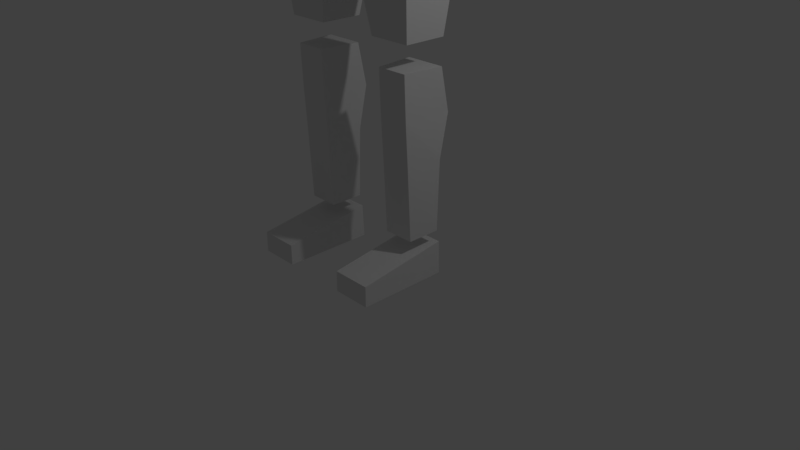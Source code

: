 # Source: runner_verylowpoly.blend  (saved by Blender 2.79.0; exported with 4.5.12 LTS)
import bpy
from mathutils import Matrix  # noqa: F401  (used for matrix-valued properties, if any)

bpy.ops.wm.read_factory_settings(use_empty=True)
scene = bpy.context.scene
scene.name = 'Scene'

# ---- collections
col_collection_1 = bpy.data.collections.new('Collection 1'); scene.collection.children.link(col_collection_1)

# ---- materials (node trees are filled in below, after node groups)
mat_material = bpy.data.materials.new('Material')
mat_material.alpha_threshold = 0.0
mat_material.use_transparent_shadow = False
mat_material.roughness = 0.5
mat_material.line_color = (0.0, 0.0, 0.0, 1.0)

# ---- material node trees

# ---- world
world_world = bpy.data.worlds.new('World'); scene.world = world_world
world_world.color = (0.05088, 0.05088, 0.05088)
world_world.use_sun_shadow = False
world_world.sun_shadow_jitter_overblur = 0.0
world_world.cycles.sampling_method = 'MANUAL'

# ---- cameras
cam_camera = bpy.data.cameras.new('Camera')
cam_camera.clip_end = 100.0
cam_camera.lens = 35.0
cam_camera.sensor_width = 32.0
cam_camera.sensor_height = 18.0
cam_camera.ortho_scale = 7.314
cam_camera.dof.focus_distance = 0.0
cam_camera.dof.aperture_fstop = 128.0

# ---- lights
light_lamp = bpy.data.lights.new('Lamp', 'POINT')
light_lamp.transmission_factor = 0.0
light_lamp.cutoff_distance = 30.0
light_lamp.energy = 100.0
light_lamp.shadow_buffer_clip_start = 1.001
light_lamp.shadow_soft_size = 0.1
light_lamp.shadow_maximum_resolution = 0.006
light_lamp.use_absolute_resolution = True

# ---- meshes
me_cube = bpy.data.meshes.new('Cube')
me_cube.from_pydata([(0.929, 0.3699, 7.124), (0.929, -0.439, 7.124), (0.1412, 0.3464, 4.821), (0.4194, 0.2785, 2.95), (1.237, 0.3464, 8.822), (1.237, -0.3346, 8.822), (0.1412, -0.3346, 4.821), (0.4194, -0.2705, 2.95), (0.9672, -0.2705, 2.95), (0.9592, -0.3346, 5.372), (0.9672, 0.2785, 2.95), (0.9592, 0.3464, 5.372), (1.442, -0.3224, 8.037), (1.442, -0.3224, 8.821), (1.442, 0.344, 8.037), (1.442, 0.344, 8.821), (2.821, -0.2419, 8.15), (2.821, -0.2419, 8.685), (2.821, 0.2938, 8.15), (2.821, 0.2938, 8.685), (4.631, -0.415, 8.546), (4.631, 0.2919, 8.292), (4.631, -0.415, 8.292), (4.631, 0.2919, 8.546), (4.672, -0.2596, 8.546), (4.672, -0.2596, 8.292), (4.672, 0.295, 8.546), (4.672, 0.295, 8.292), (3.029, -0.2461, 8.148), (3.029, -0.2461, 8.684), (3.029, 0.2896, 8.148), (3.029, 0.2896, 8.684), (4.167, -0.2046, 8.288), (4.167, -0.2046, 8.548), (4.167, 0.2481, 8.288), (4.167, 0.2481, 8.548), (4.331, -0.2433, 8.292), (4.331, -0.2433, 8.546), (4.331, 0.269, 8.292), (4.331, 0.269, 8.546), (5.012, -0.2314, 8.292), (5.012, -0.2314, 8.546), (5.012, 0.2713, 8.292), (5.012, 0.2713, 8.546), (0.442, -0.8969, 0.003409), (0.442, -0.8969, 0.2724), (0.442, 0.3047, 0.003409), (0.4444, 0.2859, 0.4441), (0.9553, -0.8969, 0.003409), (0.9553, -0.8969, 0.2724), (0.9553, 0.3047, 0.003409), (0.9603, 0.2859, 0.4441), (0.9298, 0.3644, 5.635), (0.9298, -0.3401, 5.635), (0.7887, 0.3644, 6.89), (0.7887, -0.4027, 6.89), (0.12, 0.3644, 5.088), (0.12, -0.3166, 5.088), (0.4106, 0.3644, 6.89), (0.4106, -0.4027, 6.89), (1.253, 0.4872, 8.044), (1.253, -0.5758, 8.044), (0.7558, 0.3644, 6.367), (0.7558, -0.3706, 6.367), (0.3509, -0.3706, 6.285), (0.3509, 0.3644, 6.285), (1.099, 0.4327, 4.328), (0.2022, 0.4327, 4.177), (0.2022, -0.421, 4.177), (1.099, -0.421, 4.328), (0.9622, 0.2699, 2.619), (0.9622, 0.2427, 0.6058), (0.9097, -0.2487, 2.619), (0.9097, -0.144, 0.5673), (0.4436, 0.2699, 2.619), (0.4436, 0.2427, 0.6058), (0.5044, -0.2487, 2.619), (0.5044, -0.144, 0.5673), (0.9622, 0.2699, 1.513), (0.5044, -0.1936, 1.513), (0.4436, 0.2699, 1.513), (0.9097, -0.1936, 1.513), (0.5044, -0.2267, 2.066), (0.9622, 0.3869, 2.066), (0.4436, 0.3869, 2.066), (0.9097, -0.2267, 2.066), (0.5127, -0.6118, 9.294), (0.4402, -0.6707, 10.66), (0.5127, 0.3569, 9.294), (0.4402, 0.4067, 10.66), (0.4765, 0.4067, 9.976), (0.4765, -0.6707, 9.754), (0.4623, 0.4067, 10.24), (0.4623, -0.8247, 9.872), (-0.929, 0.3699, 7.124), (-0.929, -0.439, 7.124), (-0.1412, 0.3464, 4.821), (-0.4194, 0.2785, 2.95), (-1.237, 0.3464, 8.822), (-1.237, -0.3346, 8.822), (-0.1412, -0.3346, 4.821), (-0.4194, -0.2705, 2.95), (0.0, 0.3699, 7.124), (0.0, -0.439, 7.124), (0.0, 0.3464, 8.893), (0.0, -0.3346, 8.893), (-0.9672, -0.2705, 2.95), (-0.9592, -0.3346, 5.372), (-0.9672, 0.2785, 2.95), (-0.9592, 0.3464, 5.372), (-1.442, -0.3224, 8.037), (-1.442, -0.3224, 8.821), (-1.442, 0.344, 8.037), (-1.442, 0.344, 8.821), (-2.821, -0.2419, 8.15), (-2.821, -0.2419, 8.685), (-2.821, 0.2938, 8.15), (-2.821, 0.2938, 8.685), (-4.631, -0.415, 8.546), (-4.631, 0.2919, 8.292), (-4.631, -0.415, 8.292), (-4.631, 0.2919, 8.546), (-4.672, -0.2596, 8.546), (-4.672, -0.2596, 8.292), (-4.672, 0.295, 8.546), (-4.672, 0.295, 8.292), (-3.029, -0.2461, 8.148), (-3.029, -0.2461, 8.684), (-3.029, 0.2896, 8.148), (-3.029, 0.2896, 8.684), (-4.167, -0.2046, 8.288), (-4.167, -0.2046, 8.548), (-4.167, 0.2481, 8.288), (-4.167, 0.2481, 8.548), (-4.331, -0.2433, 8.292), (-4.331, -0.2433, 8.546), (-4.331, 0.269, 8.292), (-4.331, 0.269, 8.546), (-5.012, -0.2314, 8.292), (-5.012, -0.2314, 8.546), (-5.012, 0.2713, 8.292), (-5.012, 0.2713, 8.546), (-0.442, -0.8969, 0.003409), (-0.442, -0.8969, 0.2724), (-0.442, 0.3047, 0.003409), (-0.4444, 0.2859, 0.4441), (-0.9553, -0.8969, 0.003409), (-0.9553, -0.8969, 0.2724), (-0.9553, 0.3047, 0.003409), (-0.9603, 0.2859, 0.4441), (-0.9298, 0.3644, 5.635), (-0.9298, -0.3401, 5.635), (-0.7887, 0.3644, 6.89), (-0.7887, -0.4027, 6.89), (0.0, 0.3644, 5.088), (0.0, -0.3166, 5.088), (0.0, 0.3644, 6.89), (0.0, -0.4027, 6.89), (-0.12, 0.3644, 5.088), (-0.12, -0.3166, 5.088), (-0.4106, 0.3644, 6.89), (-0.4106, -0.4027, 6.89), (-1.253, 0.4872, 8.044), (-1.253, -0.5758, 8.044), (0.0, 0.4872, 8.044), (0.0, -0.5758, 8.044), (-0.7558, 0.3644, 6.367), (-0.7558, -0.3706, 6.367), (0.0, 0.3644, 6.285), (0.0, -0.3706, 6.285), (-0.3509, -0.3706, 6.285), (-0.3509, 0.3644, 6.285), (-1.099, 0.4327, 4.328), (-0.2022, 0.4327, 4.177), (-0.2022, -0.421, 4.177), (-1.099, -0.421, 4.328), (-0.9622, 0.2699, 2.619), (-0.9622, 0.2427, 0.6058), (-0.9097, -0.2487, 2.619), (-0.9097, -0.144, 0.5673), (-0.4436, 0.2699, 2.619), (-0.4436, 0.2427, 0.6058), (-0.5044, -0.2487, 2.619), (-0.5044, -0.144, 0.5673), (-0.9622, 0.2699, 1.513), (-0.5044, -0.1936, 1.513), (-0.4436, 0.2699, 1.513), (-0.9097, -0.1936, 1.513), (-0.5044, -0.2267, 2.066), (-0.9622, 0.3869, 2.066), (-0.4436, 0.3869, 2.066), (-0.9097, -0.2267, 2.066), (0.0, -0.6118, 9.294), (0.0, -0.6707, 10.66), (0.0, 0.3569, 9.294), (0.0, 0.4067, 10.66), (-0.5127, -0.6118, 9.294), (-0.4402, -0.6707, 10.66), (-0.5127, 0.3569, 9.294), (-0.4402, 0.4067, 10.66), (0.0, -0.6707, 9.754), (0.0, 0.4067, 9.976), (-0.4765, 0.4067, 9.976), (-0.4765, -0.6707, 9.754), (0.0, -0.8247, 9.872), (0.0, 0.4067, 10.24), (-0.4623, 0.4067, 10.24), (-0.4623, -0.8247, 9.872)], [], [(69, 9, 6, 68), (68, 6, 2, 67), (60, 4, 5, 61), (3, 10, 8, 7), (66, 11, 9, 69), (67, 2, 11, 66), (60, 0, 102, 164), (61, 5, 105, 165), (4, 104, 105, 5), (0, 1, 103, 102), (11, 2, 6, 9), (12, 13, 15, 14), (14, 15, 19, 18), (18, 19, 17, 16), (16, 17, 13, 12), (14, 18, 16, 12), (19, 15, 13, 17), (21, 23, 26, 27), (40, 41, 24, 25), (21, 27, 25, 22), (43, 26, 24, 41), (26, 23, 20, 24), (28, 29, 31, 30), (30, 31, 35, 34), (34, 35, 33, 32), (32, 33, 29, 28), (30, 34, 32, 28), (35, 31, 29, 33), (36, 37, 39, 38), (27, 26, 43, 42), (42, 43, 41, 40), (22, 20, 37, 36), (27, 42, 40, 25), (23, 39, 37, 20), (44, 45, 47, 46), (46, 47, 51, 50), (50, 51, 49, 48), (48, 49, 45, 44), (46, 50, 48, 44), (51, 47, 45, 49), (62, 54, 55, 63), (65, 56, 154, 168), (64, 59, 157, 169), (58, 156, 157, 59), (56, 57, 155, 154), (52, 53, 57, 56), (54, 58, 59, 55), (63, 55, 59, 64), (62, 52, 56, 65), (1, 61, 165, 103), (4, 60, 164, 104), (0, 60, 61, 1), (54, 62, 65, 58), (53, 63, 64, 57), (57, 64, 169, 155), (58, 65, 168, 156), (52, 62, 63, 53), (3, 67, 66, 10), (10, 66, 69, 8), (7, 68, 67, 3), (8, 69, 68, 7), (82, 76, 74, 84), (75, 71, 73, 77), (83, 70, 72, 85), (85, 72, 76, 82), (84, 74, 70, 83), (70, 74, 76, 72), (75, 80, 78, 71), (73, 81, 79, 77), (71, 78, 81, 73), (77, 79, 80, 75), (80, 84, 83, 78), (81, 85, 82, 79), (78, 83, 85, 81), (79, 82, 84, 80), (25, 24, 20, 22), (38, 21, 22, 36), (38, 39, 23, 21), (205, 195, 89, 92), (92, 89, 87, 93), (93, 87, 193, 204), (194, 88, 86, 192), (89, 195, 193, 87), (86, 91, 200, 192), (88, 90, 91, 86), (194, 201, 90, 88), (91, 93, 204, 200), (90, 92, 93, 91), (201, 205, 92, 90), (175, 174, 100, 107), (174, 173, 96, 100), (162, 163, 99, 98), (97, 101, 106, 108), (172, 175, 107, 109), (173, 172, 109, 96), (162, 164, 102, 94), (163, 165, 105, 99), (98, 99, 105, 104), (94, 102, 103, 95), (109, 107, 100, 96), (110, 112, 113, 111), (112, 116, 117, 113), (116, 114, 115, 117), (114, 110, 111, 115), (112, 110, 114, 116), (117, 115, 111, 113), (119, 125, 124, 121), (138, 123, 122, 139), (119, 120, 123, 125), (141, 139, 122, 124), (124, 122, 118, 121), (126, 128, 129, 127), (128, 132, 133, 129), (132, 130, 131, 133), (130, 126, 127, 131), (128, 126, 130, 132), (133, 131, 127, 129), (134, 136, 137, 135), (125, 140, 141, 124), (140, 138, 139, 141), (120, 134, 135, 118), (125, 123, 138, 140), (121, 118, 135, 137), (142, 144, 145, 143), (144, 148, 149, 145), (148, 146, 147, 149), (146, 142, 143, 147), (144, 142, 146, 148), (149, 147, 143, 145), (166, 167, 153, 152), (171, 168, 154, 158), (170, 169, 157, 161), (160, 161, 157, 156), (158, 154, 155, 159), (150, 158, 159, 151), (152, 153, 161, 160), (167, 170, 161, 153), (166, 171, 158, 150), (95, 103, 165, 163), (98, 104, 164, 162), (94, 95, 163, 162), (152, 160, 171, 166), (151, 159, 170, 167), (159, 155, 169, 170), (160, 156, 168, 171), (150, 151, 167, 166), (97, 108, 172, 173), (108, 106, 175, 172), (101, 97, 173, 174), (106, 101, 174, 175), (188, 190, 180, 182), (181, 183, 179, 177), (189, 191, 178, 176), (191, 188, 182, 178), (190, 189, 176, 180), (176, 178, 182, 180), (181, 177, 184, 186), (179, 183, 185, 187), (177, 179, 187, 184), (183, 181, 186, 185), (186, 184, 189, 190), (187, 185, 188, 191), (184, 187, 191, 189), (185, 186, 190, 188), (123, 120, 118, 122), (136, 134, 120, 119), (136, 119, 121, 137), (204, 205, 195, 193), (205, 206, 199, 195), (206, 207, 197, 199), (207, 204, 193, 197), (194, 192, 196, 198), (199, 197, 193, 195), (196, 192, 200, 203), (198, 196, 203, 202), (194, 198, 202, 201), (192, 194, 201, 200), (203, 200, 204, 207), (202, 203, 207, 206), (201, 202, 206, 205), (200, 201, 205, 204)])
me_cube.materials.append(mat_material)
me_cube.use_remesh_preserve_volume = False
me_cube.use_remesh_preserve_attributes = False
me_cube.use_mirror_vertex_groups = False
me_cube.auto_texspace = False
me_cube.update()
arm_armature = bpy.data.armatures.new('Armature')  # bones are not reproduced

# ---- objects
ob_armature = bpy.data.objects.new('Armature', arm_armature)
ob_cube = bpy.data.objects.new('Cube', me_cube)
ob_lamp = bpy.data.objects.new('Lamp', light_lamp)
ob_camera = bpy.data.objects.new('Camera', cam_camera)

# ---- transforms, parenting, visibility, modifiers, constraints
ob_armature.location = (0.0, 0.0, 5.09)
ob_armature.show_in_front = True
ob_armature.lineart.crease_threshold = 0.0
ob_cube.location = (0.0, 0.0, 0.0)
ob_cube.lock_rotations_4d = False
ob_cube.empty_display_type = 'ARROWS'
ob_cube.lineart.crease_threshold = 0.0
_vg = ob_cube.vertex_groups.new(name='Group')
ob_lamp.location = (4.076, 1.005, 5.904)
ob_lamp.rotation_euler = (0.6503, 0.05522, 1.866)
ob_lamp.lock_rotations_4d = False
ob_lamp.empty_display_type = 'ARROWS'
ob_lamp.color = (0.0, 0.0, 0.0, 0.0)
ob_lamp.lineart.crease_threshold = 0.0
ob_camera.location = (7.481, -6.508, 5.344)
ob_camera.rotation_euler = (1.109, 0.0, 0.8149)
ob_camera.lock_rotations_4d = False
ob_camera.empty_display_type = 'ARROWS'
ob_camera.color = (0.0, 0.0, 0.0, 0.0)
ob_camera.display_type = 'WIRE'
ob_camera.lineart.crease_threshold = 0.0

# ---- collection membership
col_collection_1.objects.link(ob_armature)
col_collection_1.objects.link(ob_cube)
col_collection_1.objects.link(ob_lamp)
col_collection_1.objects.link(ob_camera)

# ---- scene / render settings (as saved in the file)
scene.camera = ob_camera
scene.frame_start = 1; scene.frame_end = 250; scene.frame_set(0)
scene.render.engine = 'BLENDER_EEVEE_NEXT'
scene.render.resolution_percentage = 50
scene.render.dither_intensity = 0.0
scene.cycles.use_denoising = False
scene.cycles.samples = 128
scene.cycles.sampling_pattern = 'TABULATED_SOBOL'
scene.cycles.use_adaptive_sampling = False
scene.cycles.use_light_tree = False
scene.cycles.blur_glossy = 0.0
scene.cycles.sample_clamp_indirect = 0.0
scene.view_settings.view_transform = 'Standard'
bpy.context.view_layer.update()
